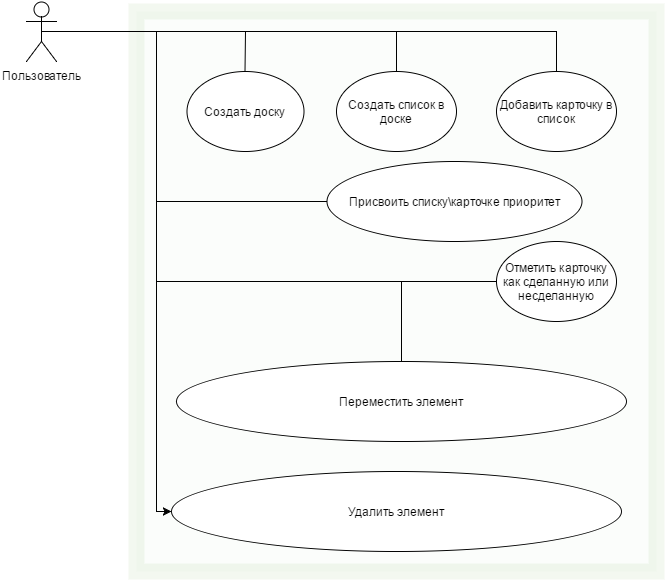

The diagram above was exported from draw.io. Its source (the exported page's mxGraphModel, read from the mxfile embedded in the PNG):
<mxGraphModel dx="814" dy="924" grid="1" gridSize="10" guides="1" tooltips="1" connect="1" arrows="1" fold="1" page="0" pageScale="1.5" pageWidth="826" pageHeight="1169" background="#ffffff" math="0" shadow="0">
  <root>
    <mxCell id="0" style=";html=1;" />
    <mxCell id="1" style=";html=1;" parent="0" />
    <mxCell id="161" value="" style="whiteSpace=wrap;html=1;opacity=10;strokeWidth=16;fillColor=#d5e8d4;strokeColor=#82b366;glass=0;comic=0;" vertex="1" parent="1">
      <mxGeometry x="170" y="-130" width="520" height="560" as="geometry" />
    </mxCell>
    <mxCell id="178" style="edgeStyle=orthogonalEdgeStyle;rounded=0;html=1;exitX=0.5;exitY=0.5;exitPerimeter=0;jettySize=auto;orthogonalLoop=1;endArrow=none;endFill=0;" edge="1" parent="1" source="158" target="159">
      <mxGeometry relative="1" as="geometry">
        <Array as="points">
          <mxPoint x="279" y="-110" />
        </Array>
      </mxGeometry>
    </mxCell>
    <mxCell id="179" style="edgeStyle=orthogonalEdgeStyle;rounded=0;html=1;exitX=0.5;exitY=0.5;exitPerimeter=0;jettySize=auto;orthogonalLoop=1;endArrow=none;endFill=0;" edge="1" parent="1" source="158" target="160">
      <mxGeometry relative="1" as="geometry">
        <Array as="points">
          <mxPoint x="430" y="-110" />
        </Array>
      </mxGeometry>
    </mxCell>
    <mxCell id="180" style="edgeStyle=orthogonalEdgeStyle;rounded=0;html=1;exitX=0.5;exitY=0.5;exitPerimeter=0;jettySize=auto;orthogonalLoop=1;endArrow=none;endFill=0;" edge="1" parent="1" source="158" target="167">
      <mxGeometry relative="1" as="geometry">
        <Array as="points">
          <mxPoint x="420" y="-110" />
          <mxPoint x="420" y="-110" />
        </Array>
      </mxGeometry>
    </mxCell>
    <mxCell id="181" style="edgeStyle=orthogonalEdgeStyle;rounded=0;html=1;exitX=0.5;exitY=0.5;exitPerimeter=0;entryX=0;entryY=0.5;jettySize=auto;orthogonalLoop=1;endArrow=none;endFill=0;" edge="1" parent="1" source="158" target="169">
      <mxGeometry relative="1" as="geometry">
        <Array as="points">
          <mxPoint x="190" y="-110" />
          <mxPoint x="190" y="60" />
        </Array>
      </mxGeometry>
    </mxCell>
    <mxCell id="182" style="edgeStyle=orthogonalEdgeStyle;rounded=0;html=1;exitX=0.5;exitY=0.5;exitPerimeter=0;entryX=0;entryY=0.5;jettySize=auto;orthogonalLoop=1;endArrow=none;endFill=0;" edge="1" parent="1" source="158" target="174">
      <mxGeometry relative="1" as="geometry">
        <Array as="points">
          <mxPoint x="190" y="-110" />
          <mxPoint x="190" y="140" />
        </Array>
      </mxGeometry>
    </mxCell>
    <mxCell id="183" style="edgeStyle=orthogonalEdgeStyle;rounded=0;html=1;exitX=0.5;exitY=0.5;exitPerimeter=0;jettySize=auto;orthogonalLoop=1;endArrow=none;endFill=0;" edge="1" parent="1" source="158" target="175">
      <mxGeometry relative="1" as="geometry">
        <Array as="points">
          <mxPoint x="190" y="-110" />
          <mxPoint x="190" y="140" />
          <mxPoint x="435" y="140" />
        </Array>
      </mxGeometry>
    </mxCell>
    <mxCell id="187" style="edgeStyle=orthogonalEdgeStyle;rounded=0;html=1;exitX=0.5;exitY=0.5;exitPerimeter=0;entryX=0;entryY=0.5;jettySize=auto;orthogonalLoop=1;" edge="1" parent="1" source="158" target="186">
      <mxGeometry relative="1" as="geometry">
        <Array as="points">
          <mxPoint x="190" y="-110" />
          <mxPoint x="190" y="370" />
        </Array>
      </mxGeometry>
    </mxCell>
    <mxCell id="158" value="Пользователь" style="shape=umlActor;verticalLabelPosition=bottom;labelBackgroundColor=#ffffff;verticalAlign=top;html=1;" vertex="1" parent="1">
      <mxGeometry x="60" y="-140" width="30" height="60" as="geometry" />
    </mxCell>
    <mxCell id="159" value="Создать доску" style="ellipse;whiteSpace=wrap;html=1;" vertex="1" parent="1">
      <mxGeometry x="220" y="-70" width="117" height="80" as="geometry" />
    </mxCell>
    <mxCell id="160" value="Создать список в доске" style="ellipse;whiteSpace=wrap;html=1;" vertex="1" parent="1">
      <mxGeometry x="370" y="-70" width="120" height="80" as="geometry" />
    </mxCell>
    <mxCell id="167" value="Добавить карточку в список" style="ellipse;whiteSpace=wrap;html=1;" vertex="1" parent="1">
      <mxGeometry x="530" y="-70" width="120" height="80" as="geometry" />
    </mxCell>
    <mxCell id="169" value="Присвоить списку\карточке приоритет" style="ellipse;whiteSpace=wrap;html=1;" vertex="1" parent="1">
      <mxGeometry x="360" y="20" width="255" height="80" as="geometry" />
    </mxCell>
    <mxCell id="174" value="Отметить карточку как сделанную или несделанную" style="ellipse;whiteSpace=wrap;html=1;" vertex="1" parent="1">
      <mxGeometry x="530" y="100" width="120" height="80" as="geometry" />
    </mxCell>
    <mxCell id="175" value="Переместить элемент" style="ellipse;whiteSpace=wrap;html=1;" vertex="1" parent="1">
      <mxGeometry x="210" y="220" width="450" height="80" as="geometry" />
    </mxCell>
    <mxCell id="186" value="Удалить элемент" style="ellipse;whiteSpace=wrap;html=1;" vertex="1" parent="1">
      <mxGeometry x="205" y="330" width="450" height="80" as="geometry" />
    </mxCell>
  </root>
</mxGraphModel>